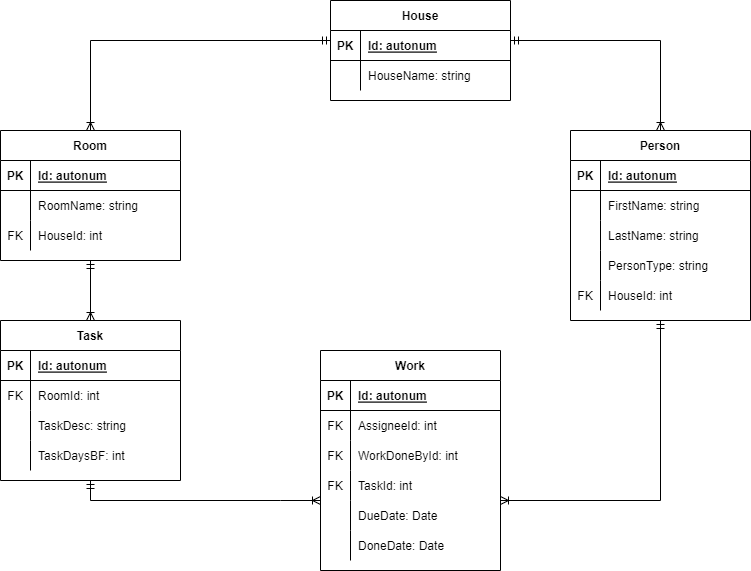

The diagram above was exported from draw.io. Its source (the exported page's mxGraphModel, read from the mxfile embedded in the PNG):
<mxGraphModel dx="1835" dy="794" grid="1" gridSize="10" guides="1" tooltips="1" connect="1" arrows="1" fold="1" page="1" pageScale="1" pageWidth="850" pageHeight="1100" math="0" shadow="0">
  <root>
    <mxCell id="0" />
    <mxCell id="1" parent="0" />
    <mxCell id="UWVSryAsCjfN2i22rTDk-1" value="Person" style="shape=table;startSize=30;container=1;collapsible=1;childLayout=tableLayout;fixedRows=1;rowLines=0;fontStyle=1;align=center;resizeLast=1;" parent="1" vertex="1">
      <mxGeometry x="890" y="150" width="180" height="190" as="geometry" />
    </mxCell>
    <mxCell id="UWVSryAsCjfN2i22rTDk-2" value="" style="shape=tableRow;horizontal=0;startSize=0;swimlaneHead=0;swimlaneBody=0;fillColor=none;collapsible=0;dropTarget=0;points=[[0,0.5],[1,0.5]];portConstraint=eastwest;top=0;left=0;right=0;bottom=1;" parent="UWVSryAsCjfN2i22rTDk-1" vertex="1">
      <mxGeometry y="30" width="180" height="30" as="geometry" />
    </mxCell>
    <mxCell id="UWVSryAsCjfN2i22rTDk-3" value="PK" style="shape=partialRectangle;connectable=0;fillColor=none;top=0;left=0;bottom=0;right=0;fontStyle=1;overflow=hidden;" parent="UWVSryAsCjfN2i22rTDk-2" vertex="1">
      <mxGeometry width="30" height="30" as="geometry">
        <mxRectangle width="30" height="30" as="alternateBounds" />
      </mxGeometry>
    </mxCell>
    <mxCell id="UWVSryAsCjfN2i22rTDk-4" value="Id: autonum" style="shape=partialRectangle;connectable=0;fillColor=none;top=0;left=0;bottom=0;right=0;align=left;spacingLeft=6;fontStyle=5;overflow=hidden;" parent="UWVSryAsCjfN2i22rTDk-2" vertex="1">
      <mxGeometry x="30" width="150" height="30" as="geometry">
        <mxRectangle width="150" height="30" as="alternateBounds" />
      </mxGeometry>
    </mxCell>
    <mxCell id="UWVSryAsCjfN2i22rTDk-5" value="" style="shape=tableRow;horizontal=0;startSize=0;swimlaneHead=0;swimlaneBody=0;fillColor=none;collapsible=0;dropTarget=0;points=[[0,0.5],[1,0.5]];portConstraint=eastwest;top=0;left=0;right=0;bottom=0;" parent="UWVSryAsCjfN2i22rTDk-1" vertex="1">
      <mxGeometry y="60" width="180" height="30" as="geometry" />
    </mxCell>
    <mxCell id="UWVSryAsCjfN2i22rTDk-6" value="" style="shape=partialRectangle;connectable=0;fillColor=none;top=0;left=0;bottom=0;right=0;editable=1;overflow=hidden;" parent="UWVSryAsCjfN2i22rTDk-5" vertex="1">
      <mxGeometry width="30" height="30" as="geometry">
        <mxRectangle width="30" height="30" as="alternateBounds" />
      </mxGeometry>
    </mxCell>
    <mxCell id="UWVSryAsCjfN2i22rTDk-7" value="FirstName: string" style="shape=partialRectangle;connectable=0;fillColor=none;top=0;left=0;bottom=0;right=0;align=left;spacingLeft=6;overflow=hidden;" parent="UWVSryAsCjfN2i22rTDk-5" vertex="1">
      <mxGeometry x="30" width="150" height="30" as="geometry">
        <mxRectangle width="150" height="30" as="alternateBounds" />
      </mxGeometry>
    </mxCell>
    <mxCell id="UWVSryAsCjfN2i22rTDk-8" value="" style="shape=tableRow;horizontal=0;startSize=0;swimlaneHead=0;swimlaneBody=0;fillColor=none;collapsible=0;dropTarget=0;points=[[0,0.5],[1,0.5]];portConstraint=eastwest;top=0;left=0;right=0;bottom=0;" parent="UWVSryAsCjfN2i22rTDk-1" vertex="1">
      <mxGeometry y="90" width="180" height="30" as="geometry" />
    </mxCell>
    <mxCell id="UWVSryAsCjfN2i22rTDk-9" value="" style="shape=partialRectangle;connectable=0;fillColor=none;top=0;left=0;bottom=0;right=0;editable=1;overflow=hidden;" parent="UWVSryAsCjfN2i22rTDk-8" vertex="1">
      <mxGeometry width="30" height="30" as="geometry">
        <mxRectangle width="30" height="30" as="alternateBounds" />
      </mxGeometry>
    </mxCell>
    <mxCell id="UWVSryAsCjfN2i22rTDk-10" value="LastName: string" style="shape=partialRectangle;connectable=0;fillColor=none;top=0;left=0;bottom=0;right=0;align=left;spacingLeft=6;overflow=hidden;" parent="UWVSryAsCjfN2i22rTDk-8" vertex="1">
      <mxGeometry x="30" width="150" height="30" as="geometry">
        <mxRectangle width="150" height="30" as="alternateBounds" />
      </mxGeometry>
    </mxCell>
    <mxCell id="UWVSryAsCjfN2i22rTDk-11" value="" style="shape=tableRow;horizontal=0;startSize=0;swimlaneHead=0;swimlaneBody=0;fillColor=none;collapsible=0;dropTarget=0;points=[[0,0.5],[1,0.5]];portConstraint=eastwest;top=0;left=0;right=0;bottom=0;" parent="UWVSryAsCjfN2i22rTDk-1" vertex="1">
      <mxGeometry y="120" width="180" height="30" as="geometry" />
    </mxCell>
    <mxCell id="UWVSryAsCjfN2i22rTDk-12" value="" style="shape=partialRectangle;connectable=0;fillColor=none;top=0;left=0;bottom=0;right=0;editable=1;overflow=hidden;" parent="UWVSryAsCjfN2i22rTDk-11" vertex="1">
      <mxGeometry width="30" height="30" as="geometry">
        <mxRectangle width="30" height="30" as="alternateBounds" />
      </mxGeometry>
    </mxCell>
    <mxCell id="UWVSryAsCjfN2i22rTDk-13" value="PersonType: string" style="shape=partialRectangle;connectable=0;fillColor=none;top=0;left=0;bottom=0;right=0;align=left;spacingLeft=6;overflow=hidden;" parent="UWVSryAsCjfN2i22rTDk-11" vertex="1">
      <mxGeometry x="30" width="150" height="30" as="geometry">
        <mxRectangle width="150" height="30" as="alternateBounds" />
      </mxGeometry>
    </mxCell>
    <mxCell id="UWVSryAsCjfN2i22rTDk-166" value="" style="shape=tableRow;horizontal=0;startSize=0;swimlaneHead=0;swimlaneBody=0;fillColor=none;collapsible=0;dropTarget=0;points=[[0,0.5],[1,0.5]];portConstraint=eastwest;top=0;left=0;right=0;bottom=0;" parent="UWVSryAsCjfN2i22rTDk-1" vertex="1">
      <mxGeometry y="150" width="180" height="30" as="geometry" />
    </mxCell>
    <mxCell id="UWVSryAsCjfN2i22rTDk-167" value="FK" style="shape=partialRectangle;connectable=0;fillColor=none;top=0;left=0;bottom=0;right=0;editable=1;overflow=hidden;" parent="UWVSryAsCjfN2i22rTDk-166" vertex="1">
      <mxGeometry width="30" height="30" as="geometry">
        <mxRectangle width="30" height="30" as="alternateBounds" />
      </mxGeometry>
    </mxCell>
    <mxCell id="UWVSryAsCjfN2i22rTDk-168" value="HouseId: int" style="shape=partialRectangle;connectable=0;fillColor=none;top=0;left=0;bottom=0;right=0;align=left;spacingLeft=6;overflow=hidden;" parent="UWVSryAsCjfN2i22rTDk-166" vertex="1">
      <mxGeometry x="30" width="150" height="30" as="geometry">
        <mxRectangle width="150" height="30" as="alternateBounds" />
      </mxGeometry>
    </mxCell>
    <mxCell id="UWVSryAsCjfN2i22rTDk-14" value="Room" style="shape=table;startSize=30;container=1;collapsible=1;childLayout=tableLayout;fixedRows=1;rowLines=0;fontStyle=1;align=center;resizeLast=1;" parent="1" vertex="1">
      <mxGeometry x="320" y="150" width="180" height="130" as="geometry" />
    </mxCell>
    <mxCell id="UWVSryAsCjfN2i22rTDk-15" value="" style="shape=tableRow;horizontal=0;startSize=0;swimlaneHead=0;swimlaneBody=0;fillColor=none;collapsible=0;dropTarget=0;points=[[0,0.5],[1,0.5]];portConstraint=eastwest;top=0;left=0;right=0;bottom=1;" parent="UWVSryAsCjfN2i22rTDk-14" vertex="1">
      <mxGeometry y="30" width="180" height="30" as="geometry" />
    </mxCell>
    <mxCell id="UWVSryAsCjfN2i22rTDk-16" value="PK" style="shape=partialRectangle;connectable=0;fillColor=none;top=0;left=0;bottom=0;right=0;fontStyle=1;overflow=hidden;" parent="UWVSryAsCjfN2i22rTDk-15" vertex="1">
      <mxGeometry width="30" height="30" as="geometry">
        <mxRectangle width="30" height="30" as="alternateBounds" />
      </mxGeometry>
    </mxCell>
    <mxCell id="UWVSryAsCjfN2i22rTDk-17" value="Id: autonum" style="shape=partialRectangle;connectable=0;fillColor=none;top=0;left=0;bottom=0;right=0;align=left;spacingLeft=6;fontStyle=5;overflow=hidden;" parent="UWVSryAsCjfN2i22rTDk-15" vertex="1">
      <mxGeometry x="30" width="150" height="30" as="geometry">
        <mxRectangle width="150" height="30" as="alternateBounds" />
      </mxGeometry>
    </mxCell>
    <mxCell id="UWVSryAsCjfN2i22rTDk-18" value="" style="shape=tableRow;horizontal=0;startSize=0;swimlaneHead=0;swimlaneBody=0;fillColor=none;collapsible=0;dropTarget=0;points=[[0,0.5],[1,0.5]];portConstraint=eastwest;top=0;left=0;right=0;bottom=0;" parent="UWVSryAsCjfN2i22rTDk-14" vertex="1">
      <mxGeometry y="60" width="180" height="30" as="geometry" />
    </mxCell>
    <mxCell id="UWVSryAsCjfN2i22rTDk-19" value="" style="shape=partialRectangle;connectable=0;fillColor=none;top=0;left=0;bottom=0;right=0;editable=1;overflow=hidden;" parent="UWVSryAsCjfN2i22rTDk-18" vertex="1">
      <mxGeometry width="30" height="30" as="geometry">
        <mxRectangle width="30" height="30" as="alternateBounds" />
      </mxGeometry>
    </mxCell>
    <mxCell id="UWVSryAsCjfN2i22rTDk-20" value="RoomName: string" style="shape=partialRectangle;connectable=0;fillColor=none;top=0;left=0;bottom=0;right=0;align=left;spacingLeft=6;overflow=hidden;" parent="UWVSryAsCjfN2i22rTDk-18" vertex="1">
      <mxGeometry x="30" width="150" height="30" as="geometry">
        <mxRectangle width="150" height="30" as="alternateBounds" />
      </mxGeometry>
    </mxCell>
    <mxCell id="UWVSryAsCjfN2i22rTDk-163" value="" style="shape=tableRow;horizontal=0;startSize=0;swimlaneHead=0;swimlaneBody=0;fillColor=none;collapsible=0;dropTarget=0;points=[[0,0.5],[1,0.5]];portConstraint=eastwest;top=0;left=0;right=0;bottom=0;" parent="UWVSryAsCjfN2i22rTDk-14" vertex="1">
      <mxGeometry y="90" width="180" height="30" as="geometry" />
    </mxCell>
    <mxCell id="UWVSryAsCjfN2i22rTDk-164" value="FK" style="shape=partialRectangle;connectable=0;fillColor=none;top=0;left=0;bottom=0;right=0;editable=1;overflow=hidden;" parent="UWVSryAsCjfN2i22rTDk-163" vertex="1">
      <mxGeometry width="30" height="30" as="geometry">
        <mxRectangle width="30" height="30" as="alternateBounds" />
      </mxGeometry>
    </mxCell>
    <mxCell id="UWVSryAsCjfN2i22rTDk-165" value="HouseId: int" style="shape=partialRectangle;connectable=0;fillColor=none;top=0;left=0;bottom=0;right=0;align=left;spacingLeft=6;overflow=hidden;" parent="UWVSryAsCjfN2i22rTDk-163" vertex="1">
      <mxGeometry x="30" width="150" height="30" as="geometry">
        <mxRectangle width="150" height="30" as="alternateBounds" />
      </mxGeometry>
    </mxCell>
    <mxCell id="UWVSryAsCjfN2i22rTDk-37" style="edgeStyle=orthogonalEdgeStyle;rounded=0;orthogonalLoop=1;jettySize=auto;html=1;endArrow=ERmandOne;endFill=0;startArrow=ERoneToMany;startFill=0;" parent="1" source="UWVSryAsCjfN2i22rTDk-27" target="UWVSryAsCjfN2i22rTDk-14" edge="1">
      <mxGeometry relative="1" as="geometry">
        <Array as="points">
          <mxPoint x="410" y="255" />
          <mxPoint x="410" y="255" />
        </Array>
      </mxGeometry>
    </mxCell>
    <mxCell id="UWVSryAsCjfN2i22rTDk-27" value="Task" style="shape=table;startSize=30;container=1;collapsible=1;childLayout=tableLayout;fixedRows=1;rowLines=0;fontStyle=1;align=center;resizeLast=1;" parent="1" vertex="1">
      <mxGeometry x="320" y="340" width="180" height="160" as="geometry" />
    </mxCell>
    <mxCell id="UWVSryAsCjfN2i22rTDk-28" value="" style="shape=tableRow;horizontal=0;startSize=0;swimlaneHead=0;swimlaneBody=0;fillColor=none;collapsible=0;dropTarget=0;points=[[0,0.5],[1,0.5]];portConstraint=eastwest;top=0;left=0;right=0;bottom=1;" parent="UWVSryAsCjfN2i22rTDk-27" vertex="1">
      <mxGeometry y="30" width="180" height="30" as="geometry" />
    </mxCell>
    <mxCell id="UWVSryAsCjfN2i22rTDk-29" value="PK" style="shape=partialRectangle;connectable=0;fillColor=none;top=0;left=0;bottom=0;right=0;fontStyle=1;overflow=hidden;" parent="UWVSryAsCjfN2i22rTDk-28" vertex="1">
      <mxGeometry width="30" height="30" as="geometry">
        <mxRectangle width="30" height="30" as="alternateBounds" />
      </mxGeometry>
    </mxCell>
    <mxCell id="UWVSryAsCjfN2i22rTDk-30" value="Id: autonum" style="shape=partialRectangle;connectable=0;fillColor=none;top=0;left=0;bottom=0;right=0;align=left;spacingLeft=6;fontStyle=5;overflow=hidden;" parent="UWVSryAsCjfN2i22rTDk-28" vertex="1">
      <mxGeometry x="30" width="150" height="30" as="geometry">
        <mxRectangle width="150" height="30" as="alternateBounds" />
      </mxGeometry>
    </mxCell>
    <mxCell id="UWVSryAsCjfN2i22rTDk-31" value="" style="shape=tableRow;horizontal=0;startSize=0;swimlaneHead=0;swimlaneBody=0;fillColor=none;collapsible=0;dropTarget=0;points=[[0,0.5],[1,0.5]];portConstraint=eastwest;top=0;left=0;right=0;bottom=0;" parent="UWVSryAsCjfN2i22rTDk-27" vertex="1">
      <mxGeometry y="60" width="180" height="30" as="geometry" />
    </mxCell>
    <mxCell id="UWVSryAsCjfN2i22rTDk-32" value="FK" style="shape=partialRectangle;connectable=0;fillColor=none;top=0;left=0;bottom=0;right=0;editable=1;overflow=hidden;" parent="UWVSryAsCjfN2i22rTDk-31" vertex="1">
      <mxGeometry width="30" height="30" as="geometry">
        <mxRectangle width="30" height="30" as="alternateBounds" />
      </mxGeometry>
    </mxCell>
    <mxCell id="UWVSryAsCjfN2i22rTDk-33" value="RoomId: int" style="shape=partialRectangle;connectable=0;fillColor=none;top=0;left=0;bottom=0;right=0;align=left;spacingLeft=6;overflow=hidden;" parent="UWVSryAsCjfN2i22rTDk-31" vertex="1">
      <mxGeometry x="30" width="150" height="30" as="geometry">
        <mxRectangle width="150" height="30" as="alternateBounds" />
      </mxGeometry>
    </mxCell>
    <mxCell id="UWVSryAsCjfN2i22rTDk-34" value="" style="shape=tableRow;horizontal=0;startSize=0;swimlaneHead=0;swimlaneBody=0;fillColor=none;collapsible=0;dropTarget=0;points=[[0,0.5],[1,0.5]];portConstraint=eastwest;top=0;left=0;right=0;bottom=0;" parent="UWVSryAsCjfN2i22rTDk-27" vertex="1">
      <mxGeometry y="90" width="180" height="30" as="geometry" />
    </mxCell>
    <mxCell id="UWVSryAsCjfN2i22rTDk-35" value="" style="shape=partialRectangle;connectable=0;fillColor=none;top=0;left=0;bottom=0;right=0;editable=1;overflow=hidden;" parent="UWVSryAsCjfN2i22rTDk-34" vertex="1">
      <mxGeometry width="30" height="30" as="geometry">
        <mxRectangle width="30" height="30" as="alternateBounds" />
      </mxGeometry>
    </mxCell>
    <mxCell id="UWVSryAsCjfN2i22rTDk-36" value="TaskDesc: string" style="shape=partialRectangle;connectable=0;fillColor=none;top=0;left=0;bottom=0;right=0;align=left;spacingLeft=6;overflow=hidden;" parent="UWVSryAsCjfN2i22rTDk-34" vertex="1">
      <mxGeometry x="30" width="150" height="30" as="geometry">
        <mxRectangle width="150" height="30" as="alternateBounds" />
      </mxGeometry>
    </mxCell>
    <mxCell id="_QTDpVDj25ZCJG0ck-RE-1" value="" style="shape=tableRow;horizontal=0;startSize=0;swimlaneHead=0;swimlaneBody=0;fillColor=none;collapsible=0;dropTarget=0;points=[[0,0.5],[1,0.5]];portConstraint=eastwest;top=0;left=0;right=0;bottom=0;" vertex="1" parent="UWVSryAsCjfN2i22rTDk-27">
      <mxGeometry y="120" width="180" height="30" as="geometry" />
    </mxCell>
    <mxCell id="_QTDpVDj25ZCJG0ck-RE-2" value="" style="shape=partialRectangle;connectable=0;fillColor=none;top=0;left=0;bottom=0;right=0;editable=1;overflow=hidden;" vertex="1" parent="_QTDpVDj25ZCJG0ck-RE-1">
      <mxGeometry width="30" height="30" as="geometry">
        <mxRectangle width="30" height="30" as="alternateBounds" />
      </mxGeometry>
    </mxCell>
    <mxCell id="_QTDpVDj25ZCJG0ck-RE-3" value="TaskDaysBF: int" style="shape=partialRectangle;connectable=0;fillColor=none;top=0;left=0;bottom=0;right=0;align=left;spacingLeft=6;overflow=hidden;" vertex="1" parent="_QTDpVDj25ZCJG0ck-RE-1">
      <mxGeometry x="30" width="150" height="30" as="geometry">
        <mxRectangle width="150" height="30" as="alternateBounds" />
      </mxGeometry>
    </mxCell>
    <mxCell id="UWVSryAsCjfN2i22rTDk-124" value="Work" style="shape=table;startSize=30;container=1;collapsible=1;childLayout=tableLayout;fixedRows=1;rowLines=0;fontStyle=1;align=center;resizeLast=1;" parent="1" vertex="1">
      <mxGeometry x="640" y="370" width="180" height="220" as="geometry" />
    </mxCell>
    <mxCell id="UWVSryAsCjfN2i22rTDk-125" value="" style="shape=tableRow;horizontal=0;startSize=0;swimlaneHead=0;swimlaneBody=0;fillColor=none;collapsible=0;dropTarget=0;points=[[0,0.5],[1,0.5]];portConstraint=eastwest;top=0;left=0;right=0;bottom=1;" parent="UWVSryAsCjfN2i22rTDk-124" vertex="1">
      <mxGeometry y="30" width="180" height="30" as="geometry" />
    </mxCell>
    <mxCell id="UWVSryAsCjfN2i22rTDk-126" value="PK" style="shape=partialRectangle;connectable=0;fillColor=none;top=0;left=0;bottom=0;right=0;fontStyle=1;overflow=hidden;" parent="UWVSryAsCjfN2i22rTDk-125" vertex="1">
      <mxGeometry width="30" height="30" as="geometry">
        <mxRectangle width="30" height="30" as="alternateBounds" />
      </mxGeometry>
    </mxCell>
    <mxCell id="UWVSryAsCjfN2i22rTDk-127" value="Id: autonum" style="shape=partialRectangle;connectable=0;fillColor=none;top=0;left=0;bottom=0;right=0;align=left;spacingLeft=6;fontStyle=5;overflow=hidden;" parent="UWVSryAsCjfN2i22rTDk-125" vertex="1">
      <mxGeometry x="30" width="150" height="30" as="geometry">
        <mxRectangle width="150" height="30" as="alternateBounds" />
      </mxGeometry>
    </mxCell>
    <mxCell id="UWVSryAsCjfN2i22rTDk-145" value="" style="shape=tableRow;horizontal=0;startSize=0;swimlaneHead=0;swimlaneBody=0;fillColor=none;collapsible=0;dropTarget=0;points=[[0,0.5],[1,0.5]];portConstraint=eastwest;top=0;left=0;right=0;bottom=0;" parent="UWVSryAsCjfN2i22rTDk-124" vertex="1">
      <mxGeometry y="60" width="180" height="30" as="geometry" />
    </mxCell>
    <mxCell id="UWVSryAsCjfN2i22rTDk-146" value="FK" style="shape=partialRectangle;connectable=0;fillColor=none;top=0;left=0;bottom=0;right=0;editable=1;overflow=hidden;" parent="UWVSryAsCjfN2i22rTDk-145" vertex="1">
      <mxGeometry width="30" height="30" as="geometry">
        <mxRectangle width="30" height="30" as="alternateBounds" />
      </mxGeometry>
    </mxCell>
    <mxCell id="UWVSryAsCjfN2i22rTDk-147" value="AssigneeId: int" style="shape=partialRectangle;connectable=0;fillColor=none;top=0;left=0;bottom=0;right=0;align=left;spacingLeft=6;overflow=hidden;" parent="UWVSryAsCjfN2i22rTDk-145" vertex="1">
      <mxGeometry x="30" width="150" height="30" as="geometry">
        <mxRectangle width="150" height="30" as="alternateBounds" />
      </mxGeometry>
    </mxCell>
    <mxCell id="UWVSryAsCjfN2i22rTDk-140" value="" style="shape=tableRow;horizontal=0;startSize=0;swimlaneHead=0;swimlaneBody=0;fillColor=none;collapsible=0;dropTarget=0;points=[[0,0.5],[1,0.5]];portConstraint=eastwest;top=0;left=0;right=0;bottom=0;" parent="UWVSryAsCjfN2i22rTDk-124" vertex="1">
      <mxGeometry y="90" width="180" height="30" as="geometry" />
    </mxCell>
    <mxCell id="UWVSryAsCjfN2i22rTDk-141" value="FK" style="shape=partialRectangle;connectable=0;fillColor=none;top=0;left=0;bottom=0;right=0;editable=1;overflow=hidden;" parent="UWVSryAsCjfN2i22rTDk-140" vertex="1">
      <mxGeometry width="30" height="30" as="geometry">
        <mxRectangle width="30" height="30" as="alternateBounds" />
      </mxGeometry>
    </mxCell>
    <mxCell id="UWVSryAsCjfN2i22rTDk-142" value="WorkDoneById: int" style="shape=partialRectangle;connectable=0;fillColor=none;top=0;left=0;bottom=0;right=0;align=left;spacingLeft=6;overflow=hidden;" parent="UWVSryAsCjfN2i22rTDk-140" vertex="1">
      <mxGeometry x="30" width="150" height="30" as="geometry">
        <mxRectangle width="150" height="30" as="alternateBounds" />
      </mxGeometry>
    </mxCell>
    <mxCell id="UWVSryAsCjfN2i22rTDk-131" value="" style="shape=tableRow;horizontal=0;startSize=0;swimlaneHead=0;swimlaneBody=0;fillColor=none;collapsible=0;dropTarget=0;points=[[0,0.5],[1,0.5]];portConstraint=eastwest;top=0;left=0;right=0;bottom=0;" parent="UWVSryAsCjfN2i22rTDk-124" vertex="1">
      <mxGeometry y="120" width="180" height="30" as="geometry" />
    </mxCell>
    <mxCell id="UWVSryAsCjfN2i22rTDk-132" value="FK" style="shape=partialRectangle;connectable=0;fillColor=none;top=0;left=0;bottom=0;right=0;editable=1;overflow=hidden;" parent="UWVSryAsCjfN2i22rTDk-131" vertex="1">
      <mxGeometry width="30" height="30" as="geometry">
        <mxRectangle width="30" height="30" as="alternateBounds" />
      </mxGeometry>
    </mxCell>
    <mxCell id="UWVSryAsCjfN2i22rTDk-133" value="TaskId: int" style="shape=partialRectangle;connectable=0;fillColor=none;top=0;left=0;bottom=0;right=0;align=left;spacingLeft=6;overflow=hidden;" parent="UWVSryAsCjfN2i22rTDk-131" vertex="1">
      <mxGeometry x="30" width="150" height="30" as="geometry">
        <mxRectangle width="150" height="30" as="alternateBounds" />
      </mxGeometry>
    </mxCell>
    <mxCell id="UWVSryAsCjfN2i22rTDk-134" value="" style="shape=tableRow;horizontal=0;startSize=0;swimlaneHead=0;swimlaneBody=0;fillColor=none;collapsible=0;dropTarget=0;points=[[0,0.5],[1,0.5]];portConstraint=eastwest;top=0;left=0;right=0;bottom=0;" parent="UWVSryAsCjfN2i22rTDk-124" vertex="1">
      <mxGeometry y="150" width="180" height="30" as="geometry" />
    </mxCell>
    <mxCell id="UWVSryAsCjfN2i22rTDk-135" value="" style="shape=partialRectangle;connectable=0;fillColor=none;top=0;left=0;bottom=0;right=0;editable=1;overflow=hidden;" parent="UWVSryAsCjfN2i22rTDk-134" vertex="1">
      <mxGeometry width="30" height="30" as="geometry">
        <mxRectangle width="30" height="30" as="alternateBounds" />
      </mxGeometry>
    </mxCell>
    <mxCell id="UWVSryAsCjfN2i22rTDk-136" value="DueDate: Date" style="shape=partialRectangle;connectable=0;fillColor=none;top=0;left=0;bottom=0;right=0;align=left;spacingLeft=6;overflow=hidden;" parent="UWVSryAsCjfN2i22rTDk-134" vertex="1">
      <mxGeometry x="30" width="150" height="30" as="geometry">
        <mxRectangle width="150" height="30" as="alternateBounds" />
      </mxGeometry>
    </mxCell>
    <mxCell id="UWVSryAsCjfN2i22rTDk-137" value="" style="shape=tableRow;horizontal=0;startSize=0;swimlaneHead=0;swimlaneBody=0;fillColor=none;collapsible=0;dropTarget=0;points=[[0,0.5],[1,0.5]];portConstraint=eastwest;top=0;left=0;right=0;bottom=0;" parent="UWVSryAsCjfN2i22rTDk-124" vertex="1">
      <mxGeometry y="180" width="180" height="30" as="geometry" />
    </mxCell>
    <mxCell id="UWVSryAsCjfN2i22rTDk-138" value="" style="shape=partialRectangle;connectable=0;fillColor=none;top=0;left=0;bottom=0;right=0;editable=1;overflow=hidden;" parent="UWVSryAsCjfN2i22rTDk-137" vertex="1">
      <mxGeometry width="30" height="30" as="geometry">
        <mxRectangle width="30" height="30" as="alternateBounds" />
      </mxGeometry>
    </mxCell>
    <mxCell id="UWVSryAsCjfN2i22rTDk-139" value="DoneDate: Date" style="shape=partialRectangle;connectable=0;fillColor=none;top=0;left=0;bottom=0;right=0;align=left;spacingLeft=6;overflow=hidden;" parent="UWVSryAsCjfN2i22rTDk-137" vertex="1">
      <mxGeometry x="30" width="150" height="30" as="geometry">
        <mxRectangle width="150" height="30" as="alternateBounds" />
      </mxGeometry>
    </mxCell>
    <mxCell id="UWVSryAsCjfN2i22rTDk-143" style="edgeStyle=orthogonalEdgeStyle;rounded=0;orthogonalLoop=1;jettySize=auto;html=1;endArrow=ERmandOne;endFill=0;startArrow=ERoneToMany;startFill=0;" parent="1" source="UWVSryAsCjfN2i22rTDk-124" target="UWVSryAsCjfN2i22rTDk-1" edge="1">
      <mxGeometry relative="1" as="geometry">
        <mxPoint x="900" y="475" as="sourcePoint" />
        <mxPoint x="1000" y="460" as="targetPoint" />
        <Array as="points">
          <mxPoint x="980" y="520" />
        </Array>
      </mxGeometry>
    </mxCell>
    <mxCell id="UWVSryAsCjfN2i22rTDk-144" style="edgeStyle=orthogonalEdgeStyle;rounded=0;orthogonalLoop=1;jettySize=auto;html=1;endArrow=ERmandOne;endFill=0;startArrow=ERoneToMany;startFill=0;" parent="1" source="UWVSryAsCjfN2i22rTDk-124" target="UWVSryAsCjfN2i22rTDk-27" edge="1">
      <mxGeometry relative="1" as="geometry">
        <mxPoint x="810.0000000000002" y="379.9999999999999" as="sourcePoint" />
        <mxPoint x="810.0000000000002" y="220.0000000000001" as="targetPoint" />
        <Array as="points">
          <mxPoint x="600" y="520" />
          <mxPoint x="600" y="520" />
        </Array>
      </mxGeometry>
    </mxCell>
    <mxCell id="UWVSryAsCjfN2i22rTDk-151" value="House" style="shape=table;startSize=30;container=1;collapsible=1;childLayout=tableLayout;fixedRows=1;rowLines=0;fontStyle=1;align=center;resizeLast=1;" parent="1" vertex="1">
      <mxGeometry x="650" y="20" width="180" height="100" as="geometry" />
    </mxCell>
    <mxCell id="UWVSryAsCjfN2i22rTDk-152" value="" style="shape=tableRow;horizontal=0;startSize=0;swimlaneHead=0;swimlaneBody=0;fillColor=none;collapsible=0;dropTarget=0;points=[[0,0.5],[1,0.5]];portConstraint=eastwest;top=0;left=0;right=0;bottom=1;" parent="UWVSryAsCjfN2i22rTDk-151" vertex="1">
      <mxGeometry y="30" width="180" height="30" as="geometry" />
    </mxCell>
    <mxCell id="UWVSryAsCjfN2i22rTDk-153" value="PK" style="shape=partialRectangle;connectable=0;fillColor=none;top=0;left=0;bottom=0;right=0;fontStyle=1;overflow=hidden;" parent="UWVSryAsCjfN2i22rTDk-152" vertex="1">
      <mxGeometry width="30" height="30" as="geometry">
        <mxRectangle width="30" height="30" as="alternateBounds" />
      </mxGeometry>
    </mxCell>
    <mxCell id="UWVSryAsCjfN2i22rTDk-154" value="Id: autonum" style="shape=partialRectangle;connectable=0;fillColor=none;top=0;left=0;bottom=0;right=0;align=left;spacingLeft=6;fontStyle=5;overflow=hidden;" parent="UWVSryAsCjfN2i22rTDk-152" vertex="1">
      <mxGeometry x="30" width="150" height="30" as="geometry">
        <mxRectangle width="150" height="30" as="alternateBounds" />
      </mxGeometry>
    </mxCell>
    <mxCell id="UWVSryAsCjfN2i22rTDk-155" value="" style="shape=tableRow;horizontal=0;startSize=0;swimlaneHead=0;swimlaneBody=0;fillColor=none;collapsible=0;dropTarget=0;points=[[0,0.5],[1,0.5]];portConstraint=eastwest;top=0;left=0;right=0;bottom=0;" parent="UWVSryAsCjfN2i22rTDk-151" vertex="1">
      <mxGeometry y="60" width="180" height="30" as="geometry" />
    </mxCell>
    <mxCell id="UWVSryAsCjfN2i22rTDk-156" value="" style="shape=partialRectangle;connectable=0;fillColor=none;top=0;left=0;bottom=0;right=0;editable=1;overflow=hidden;" parent="UWVSryAsCjfN2i22rTDk-155" vertex="1">
      <mxGeometry width="30" height="30" as="geometry">
        <mxRectangle width="30" height="30" as="alternateBounds" />
      </mxGeometry>
    </mxCell>
    <mxCell id="UWVSryAsCjfN2i22rTDk-157" value="HouseName: string" style="shape=partialRectangle;connectable=0;fillColor=none;top=0;left=0;bottom=0;right=0;align=left;spacingLeft=6;overflow=hidden;" parent="UWVSryAsCjfN2i22rTDk-155" vertex="1">
      <mxGeometry x="30" width="150" height="30" as="geometry">
        <mxRectangle width="150" height="30" as="alternateBounds" />
      </mxGeometry>
    </mxCell>
    <mxCell id="UWVSryAsCjfN2i22rTDk-161" style="edgeStyle=orthogonalEdgeStyle;rounded=0;orthogonalLoop=1;jettySize=auto;html=1;endArrow=ERmandOne;endFill=0;startArrow=ERoneToMany;startFill=0;" parent="1" source="UWVSryAsCjfN2i22rTDk-14" target="UWVSryAsCjfN2i22rTDk-151" edge="1">
      <mxGeometry relative="1" as="geometry">
        <mxPoint x="720" y="155" as="sourcePoint" />
        <mxPoint x="620" y="155" as="targetPoint" />
        <Array as="points">
          <mxPoint x="410" y="60" />
        </Array>
      </mxGeometry>
    </mxCell>
    <mxCell id="UWVSryAsCjfN2i22rTDk-162" style="edgeStyle=orthogonalEdgeStyle;rounded=0;orthogonalLoop=1;jettySize=auto;html=1;endArrow=ERmandOne;endFill=0;startArrow=ERoneToMany;startFill=0;" parent="1" source="UWVSryAsCjfN2i22rTDk-1" target="UWVSryAsCjfN2i22rTDk-151" edge="1">
      <mxGeometry relative="1" as="geometry">
        <mxPoint x="440" y="155" as="sourcePoint" />
        <mxPoint x="259.9999999999998" y="360" as="targetPoint" />
        <Array as="points">
          <mxPoint x="980" y="60" />
        </Array>
      </mxGeometry>
    </mxCell>
  </root>
</mxGraphModel>